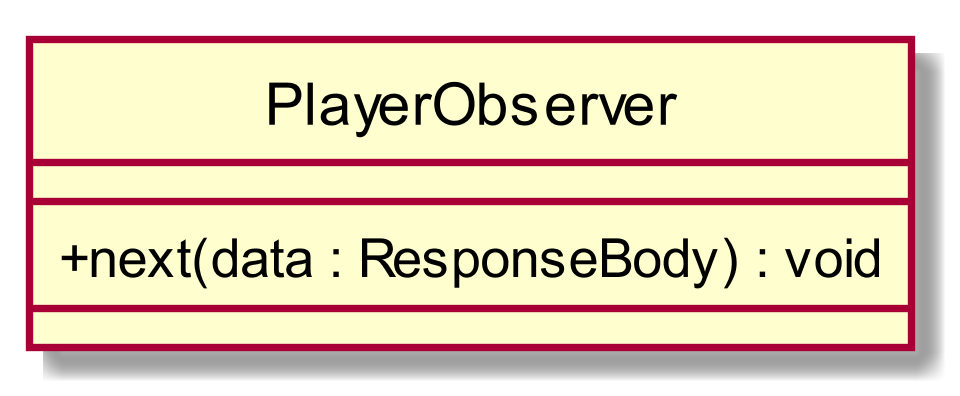

The diagram above was rendered by PlantUML. Its source (embedded in the PNG):
@startuml
scale 1000*1000
skinparam classAttributeIconSize 0
class PlayerObserver{
__
+ next(data : ResponseBody) : void
__

}
hide circle
@enduml